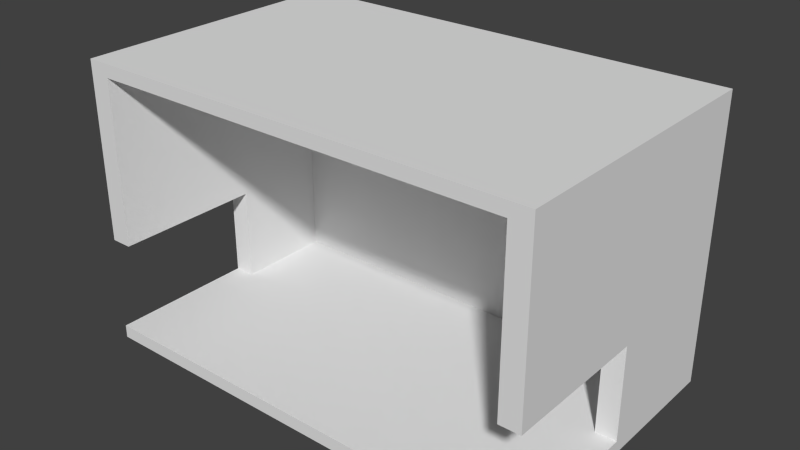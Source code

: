 # Source: room.blend  (saved by Blender 2.72.0; exported with 4.5.12 LTS)
import bpy
from mathutils import Matrix  # noqa: F401  (used for matrix-valued properties, if any)

bpy.ops.wm.read_factory_settings(use_empty=True)
scene = bpy.context.scene
scene.name = 'Scene'

# ---- collections
col_collection_1 = bpy.data.collections.new('Collection 1'); scene.collection.children.link(col_collection_1)

# ---- materials (node trees are filled in below, after node groups)
mat_material = bpy.data.materials.new('Material')
mat_material.alpha_threshold = 0.0
mat_material.use_transparent_shadow = False
mat_material.roughness = 0.5
mat_material.line_color = (0.0, 0.0, 0.0, 1.0)

# ---- material node trees

# ---- world
world_world = bpy.data.worlds.new('World'); scene.world = world_world
world_world.color = (0.05088, 0.05088, 0.05088)
world_world.use_sun_shadow = False
world_world.sun_shadow_jitter_overblur = 0.0
world_world.cycles.sampling_method = 'MANUAL'
world_world.cycles.sample_map_resolution = 256

# ---- meshes
me_cube = bpy.data.meshes.new('Cube')
me_cube.from_pydata([(1.0, 1.0, -1.0), (1.0, -1.0, -1.0), (-1.0, -1.0, -1.0), (-1.0, 1.0, -1.0), (1.0, 1.0, 1.0), (-1.0, 1.0, 1.0), (1.0, -1.0, 1.0), (1.0, -1.0, -0.2458), (1.0, 0.0405, -0.2458), (1.0, 0.0405, -0.9089), (1.0, -1.0, -0.9089), (0.909, -1.0, -0.909), (-1.0, -1.0, -0.9089), (-1.0, 0.0405, -0.9089), (-1.0, 0.0405, -0.2458), (-1.0, -1.0, -0.2458), (-1.0, -1.0, 1.0), (0.9406, -1.0, -0.2458), (0.909, -1.0, -0.2458), (0.909, 0.0405, -0.2458), (0.909, 0.0405, -0.9089), (0.909, -1.0, -0.9089), (0.909, -1.0, -0.9089), (-0.909, -1.0, -0.909), (-0.9957, -1.0, -0.9089), (-0.964, -1.0, -0.2458), (-0.909, -1.0, 0.909), (0.909, -1.0, 0.909), (0.909, 0.7239, 0.909), (0.909, 0.7239, -0.909), (-0.909, 0.7239, -0.909), (-0.909, -1.0, -0.9089), (-0.909, -1.0, -0.2458), (-0.909, 0.7239, 0.909), (-0.909, 0.0405, -0.2458), (-0.909, 0.0405, -0.9089)], [], [(0, 1, 2, 3), (4, 0, 3, 5), (0, 4, 6, 7, 8, 9, 10, 1), (22, 11, 23, 2, 1, 10), (2, 12, 13, 14, 15, 16, 5, 3), (4, 5, 16, 6), (7, 6, 17), (8, 7, 17, 18, 19), (19, 20, 9, 8), (20, 21, 22, 10, 9), (12, 2, 24), (25, 26, 27, 6, 16, 15), (17, 6, 27, 18), (27, 28, 29, 11, 21, 20, 19, 18), (11, 22, 21), (11, 29, 30, 23), (24, 2, 23, 31), (26, 25, 32), (26, 33, 28, 27), (33, 30, 29, 28), (23, 30, 33, 26, 32, 34, 35, 31), (14, 13, 35, 34), (34, 32, 25, 15, 14), (13, 12, 24, 31, 35)])
_uv = me_cube.uv_layers.new(name='UVMap')
_uv.uv.foreach_set('vector', [0.5371, 3.998e-08, 0.8056, 0.0, 0.8056, 0.2683, 0.5371, 0.2683, 0.2685, 0.0, 0.5371, 1.599e-08, 0.5371, 0.2683, 0.2685, 0.2683, 0.2685, 0.5366, 7.203e-08, 0.5366, 0.0, 0.2683, 0.1673, 0.2683, 0.1673, 0.4079, 0.2563, 0.4079, 0.2563, 0.2683, 0.2685, 0.2683, 0.01222, 0.2561, 0.01222, 0.2561, 0.2563, 0.2561, 0.2685, 0.2683, 0.0, 0.2683, 2.187e-09, 0.2561, 2.401e-08, 0.5366, 0.01223, 0.5366, 0.01223, 0.6762, 0.1013, 0.6762, 0.1013, 0.5366, 0.2685, 0.5366, 0.2685, 0.8049, 0.0, 0.8049, 0.5371, 0.2683, 0.5371, 0.5366, 0.2685, 0.5366, 0.2685, 0.2683, 1.811e-08, 0.1671, 4.802e-08, 0.0, 0.009758, 0.1695, 0.0, 0.0, 0.0, 0.0, 0.0, 0.0, 0.0, 0.0, 0.0, 0.0, 0.0, 0.0, 0.0, 0.0, 0.0, 0.0, 0.0, 0.0, 0.0, 0.0, 0.0, 0.0, 0.0, 0.0, 0.0, 0.0, 0.0, 0.0, 0.2685, 0.2561, 0.2685, 0.2683, 0.2678, 0.2557, 0.2623, 0.1648, 0.2563, 0.01221, 0.01222, 0.01221, 4.802e-08, 0.0, 0.2685, 0.0, 0.2685, 0.1671, 0.009758, 0.1695, 4.802e-08, 0.0, 0.01222, 0.01221, 0.01222, 0.1671, 0.7685, 1.0, 0.5371, 1.0, 0.5371, 0.7561, 0.7685, 0.7561, 0.7685, 0.7561, 0.6288, 0.7561, 0.6288, 0.8451, 0.7685, 0.8451, 0.01222, 0.2561, 0.01222, 0.2561, 0.01222, 0.2561, 0.5371, 0.5122, 0.7685, 0.5122, 0.7685, 0.7561, 0.5371, 0.7561, 0.2678, 0.2557, 0.2685, 0.2683, 0.2563, 0.2561, 0.2563, 0.2561, 0.2563, 0.01221, 0.2623, 0.1648, 0.2563, 0.1671, 0.2685, 0.5366, 0.5, 0.5366, 0.5, 0.7805, 0.2685, 0.7805, 0.5371, 0.2683, 0.7812, 0.2683, 0.7812, 0.5122, 0.5371, 0.5122, 1.0, 0.7561, 0.7685, 0.7561, 0.7685, 0.5122, 1.0, 0.5122, 1.0, 0.6671, 0.8603, 0.6671, 0.8603, 0.7561, 1.0, 0.7561, 0.0, 0.0, 0.0, 0.0, 0.0, 0.0, 0.0, 0.0, 0.0, 0.0, 0.0, 0.0, 0.0, 0.0, 0.0, 0.0, 0.0, 0.0, 0.0, 0.0, 0.0, 0.0, 0.0, 0.0, 0.0, 0.0, 0.0, 0.0])
me_cube.materials.append(mat_material)
me_cube.use_remesh_preserve_volume = False
me_cube.use_remesh_preserve_attributes = False
me_cube.use_mirror_vertex_groups = False
me_cube.update()

# ---- objects
ob_cube = bpy.data.objects.new('Cube', me_cube)

# ---- transforms, parenting, visibility, modifiers, constraints
ob_cube.location = (0.0, 1.354e-09, 1.0)
ob_cube.scale = (1.613, 1.0, 1.0)
ob_cube.lock_rotations_4d = False
ob_cube.empty_display_type = 'ARROWS'
ob_cube.lineart.crease_threshold = 0.0

# ---- collection membership
col_collection_1.objects.link(ob_cube)

# ---- scene / render settings (as saved in the file)
scene.frame_start = 1; scene.frame_end = 250; scene.frame_set(1)
scene.render.engine = 'BLENDER_EEVEE_NEXT'
scene.render.resolution_percentage = 50
scene.render.dither_intensity = 0.0
scene.cycles.use_denoising = False
scene.cycles.samples = 10
scene.cycles.sampling_pattern = 'TABULATED_SOBOL'
scene.cycles.light_sampling_threshold = 0.0
scene.cycles.use_adaptive_sampling = False
scene.cycles.use_light_tree = False
scene.cycles.blur_glossy = 0.0
scene.cycles.pixel_filter_type = 'GAUSSIAN'
scene.cycles.sample_clamp_indirect = 0.0
scene.view_settings.view_transform = 'Standard'
bpy.context.view_layer.update()

# ---- added for rendering (the .blend has no active camera and no usable light): camera, sun
cam_auto = bpy.data.cameras.new('AutoCamera')
cam_auto.lens = 50.0
cam_auto.sensor_width = 36.0
cam_auto.clip_end = 1000.0
ob_auto_camera = bpy.data.objects.new('AutoCamera', cam_auto)
scene.collection.objects.link(ob_auto_camera)
ob_auto_camera.location = (3.96954, -4.76344, 4.17563)
ob_auto_camera.rotation_euler = (1.09748, -7.21219e-08, 0.694738)
scene.camera = ob_auto_camera
light_auto_sun = bpy.data.lights.new('AutoSun', 'SUN')
light_auto_sun.energy = 3.0
light_auto_sun.angle = 0.0523599
ob_auto_sun = bpy.data.objects.new('AutoSun', light_auto_sun)
scene.collection.objects.link(ob_auto_sun)
ob_auto_sun.rotation_euler = (0.872665, 0.174533, 0.523599)
bpy.context.view_layer.update()
